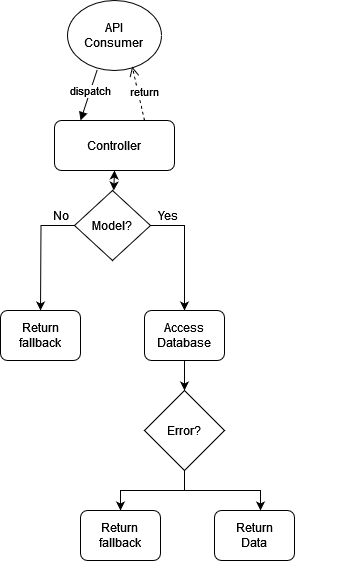

The diagram above was exported from draw.io. Its source (the exported page's mxGraphModel, read from the mxfile embedded in the PNG):
<mxGraphModel dx="2868" dy="1508" grid="1" gridSize="10" guides="1" tooltips="1" connect="1" arrows="1" fold="1" page="1" pageScale="1" pageWidth="827" pageHeight="1169" math="0" shadow="0">
  <root>
    <mxCell id="0" />
    <mxCell id="1" parent="0" />
    <mxCell id="GssrY4-yFAGrMz_LcCG2-24" value="&lt;div&gt;API&lt;/div&gt;&lt;div&gt;Consumer&lt;br&gt;&lt;/div&gt;" style="strokeWidth=1;html=1;shape=mxgraph.flowchart.start_2;whiteSpace=wrap;" parent="1" vertex="1">
      <mxGeometry x="367" y="90" width="94" height="70" as="geometry" />
    </mxCell>
    <mxCell id="GssrY4-yFAGrMz_LcCG2-26" value="&lt;div&gt;Controller&lt;/div&gt;" style="rounded=1;whiteSpace=wrap;html=1;absoluteArcSize=1;arcSize=14;strokeWidth=1;" parent="1" vertex="1">
      <mxGeometry x="354" y="210" width="120" height="50" as="geometry" />
    </mxCell>
    <mxCell id="GssrY4-yFAGrMz_LcCG2-32" value="return" style="html=1;verticalAlign=bottom;endArrow=open;dashed=1;endSize=8;curved=0;rounded=0;entryX=0.688;entryY=0.945;entryDx=0;entryDy=0;entryPerimeter=0;exitX=0.75;exitY=0;exitDx=0;exitDy=0;" parent="1" source="GssrY4-yFAGrMz_LcCG2-26" target="GssrY4-yFAGrMz_LcCG2-24" edge="1">
      <mxGeometry x="-0.2942" y="-4" relative="1" as="geometry">
        <mxPoint x="360" y="230" as="sourcePoint" />
        <mxPoint x="280" y="230" as="targetPoint" />
        <mxPoint as="offset" />
      </mxGeometry>
    </mxCell>
    <mxCell id="GssrY4-yFAGrMz_LcCG2-34" value="dispatch" style="html=1;verticalAlign=bottom;endArrow=block;curved=0;rounded=0;exitX=0.316;exitY=0.99;exitDx=0;exitDy=0;exitPerimeter=0;entryX=0.217;entryY=0;entryDx=0;entryDy=0;entryPerimeter=0;" parent="1" source="GssrY4-yFAGrMz_LcCG2-24" target="GssrY4-yFAGrMz_LcCG2-26" edge="1">
      <mxGeometry x="0.1714" y="3" width="80" relative="1" as="geometry">
        <mxPoint x="390" y="200" as="sourcePoint" />
        <mxPoint x="470" y="200" as="targetPoint" />
        <mxPoint as="offset" />
      </mxGeometry>
    </mxCell>
    <mxCell id="GssrY4-yFAGrMz_LcCG2-41" value="" style="endArrow=classic;startArrow=classic;html=1;rounded=0;entryX=0.5;entryY=1;entryDx=0;entryDy=0;" parent="1" source="GssrY4-yFAGrMz_LcCG2-44" target="GssrY4-yFAGrMz_LcCG2-26" edge="1">
      <mxGeometry width="50" height="50" relative="1" as="geometry">
        <mxPoint x="413" y="290" as="sourcePoint" />
        <mxPoint x="520" y="340" as="targetPoint" />
      </mxGeometry>
    </mxCell>
    <mxCell id="GssrY4-yFAGrMz_LcCG2-47" style="edgeStyle=orthogonalEdgeStyle;rounded=0;orthogonalLoop=1;jettySize=auto;html=1;" parent="1" source="GssrY4-yFAGrMz_LcCG2-44" edge="1">
      <mxGeometry relative="1" as="geometry">
        <mxPoint x="340" y="400" as="targetPoint" />
      </mxGeometry>
    </mxCell>
    <mxCell id="GssrY4-yFAGrMz_LcCG2-53" style="edgeStyle=orthogonalEdgeStyle;rounded=0;orthogonalLoop=1;jettySize=auto;html=1;exitX=1;exitY=0.5;exitDx=0;exitDy=0;exitPerimeter=0;entryX=0.5;entryY=0;entryDx=0;entryDy=0;" parent="1" source="GssrY4-yFAGrMz_LcCG2-44" target="GssrY4-yFAGrMz_LcCG2-51" edge="1">
      <mxGeometry relative="1" as="geometry" />
    </mxCell>
    <mxCell id="GssrY4-yFAGrMz_LcCG2-44" value="Model?" style="strokeWidth=1;html=1;shape=mxgraph.flowchart.decision;whiteSpace=wrap;" parent="1" vertex="1">
      <mxGeometry x="374" y="280" width="76" height="70" as="geometry" />
    </mxCell>
    <mxCell id="GssrY4-yFAGrMz_LcCG2-49" value="No" style="text;html=1;align=center;verticalAlign=middle;resizable=0;points=[];autosize=1;strokeColor=none;fillColor=none;" parent="1" vertex="1">
      <mxGeometry x="340" y="290" width="40" height="30" as="geometry" />
    </mxCell>
    <mxCell id="GssrY4-yFAGrMz_LcCG2-50" value="Return fallback" style="rounded=1;whiteSpace=wrap;html=1;absoluteArcSize=1;arcSize=14;strokeWidth=1;" parent="1" vertex="1">
      <mxGeometry x="300" y="400" width="80" height="50" as="geometry" />
    </mxCell>
    <mxCell id="GssrY4-yFAGrMz_LcCG2-58" style="edgeStyle=orthogonalEdgeStyle;rounded=0;orthogonalLoop=1;jettySize=auto;html=1;entryX=0.5;entryY=0;entryDx=0;entryDy=0;" parent="1" source="GssrY4-yFAGrMz_LcCG2-51" target="GssrY4-yFAGrMz_LcCG2-56" edge="1">
      <mxGeometry relative="1" as="geometry" />
    </mxCell>
    <mxCell id="GssrY4-yFAGrMz_LcCG2-51" value="&lt;div&gt;Access Database&lt;br&gt;&lt;/div&gt;" style="rounded=1;whiteSpace=wrap;html=1;absoluteArcSize=1;arcSize=14;strokeWidth=1;" parent="1" vertex="1">
      <mxGeometry x="444" y="400" width="80" height="50" as="geometry" />
    </mxCell>
    <mxCell id="GssrY4-yFAGrMz_LcCG2-62" style="edgeStyle=orthogonalEdgeStyle;rounded=0;orthogonalLoop=1;jettySize=auto;html=1;entryX=0.5;entryY=0;entryDx=0;entryDy=0;" parent="1" source="GssrY4-yFAGrMz_LcCG2-56" target="GssrY4-yFAGrMz_LcCG2-61" edge="1">
      <mxGeometry relative="1" as="geometry" />
    </mxCell>
    <mxCell id="GssrY4-yFAGrMz_LcCG2-56" value="Error?" style="rhombus;whiteSpace=wrap;html=1;" parent="1" vertex="1">
      <mxGeometry x="444" y="480" width="80" height="80" as="geometry" />
    </mxCell>
    <mxCell id="GssrY4-yFAGrMz_LcCG2-59" value="Yes" style="text;html=1;align=center;verticalAlign=middle;resizable=0;points=[];autosize=1;strokeColor=none;fillColor=none;" parent="1" vertex="1">
      <mxGeometry x="447" y="290" width="40" height="30" as="geometry" />
    </mxCell>
    <mxCell id="GssrY4-yFAGrMz_LcCG2-60" value="&lt;div&gt;Return&lt;/div&gt;&lt;div&gt;Data&lt;br&gt;&lt;/div&gt;" style="rounded=1;whiteSpace=wrap;html=1;absoluteArcSize=1;arcSize=14;strokeWidth=1;" parent="1" vertex="1">
      <mxGeometry x="514" y="600" width="80" height="50" as="geometry" />
    </mxCell>
    <mxCell id="GssrY4-yFAGrMz_LcCG2-61" value="&lt;div&gt;Return&lt;/div&gt;&lt;div&gt;fallback&lt;br&gt;&lt;/div&gt;" style="rounded=1;whiteSpace=wrap;html=1;absoluteArcSize=1;arcSize=14;strokeWidth=1;" parent="1" vertex="1">
      <mxGeometry x="380" y="600" width="80" height="50" as="geometry" />
    </mxCell>
    <mxCell id="GssrY4-yFAGrMz_LcCG2-63" style="edgeStyle=orthogonalEdgeStyle;rounded=0;orthogonalLoop=1;jettySize=auto;html=1;entryX=0.575;entryY=0;entryDx=0;entryDy=0;entryPerimeter=0;" parent="1" source="GssrY4-yFAGrMz_LcCG2-56" target="GssrY4-yFAGrMz_LcCG2-60" edge="1">
      <mxGeometry relative="1" as="geometry" />
    </mxCell>
  </root>
</mxGraphModel>